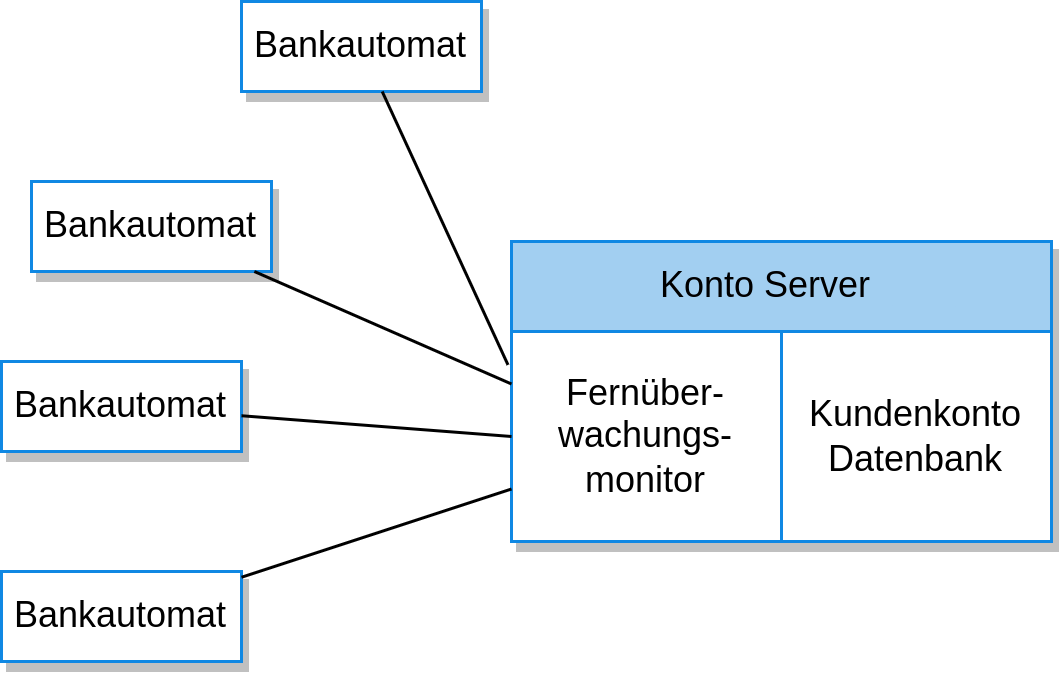

The diagram above was exported from draw.io. Its source (the exported page's mxGraphModel, read from the mxfile embedded in the PNG):
<mxGraphModel dx="1176" dy="605" grid="1" gridSize="10" guides="1" tooltips="1" connect="1" arrows="1" fold="1" page="1" pageScale="1" pageWidth="1169" pageHeight="827" math="0" shadow="0">
  <root>
    <mxCell id="0" />
    <mxCell id="1" parent="0" />
    <mxCell id="eAVr2cg9w9aazINy-_In-52" value="Bankautomat" style="whiteSpace=wrap;html=1;imageAspect=0;fillColor=#FFFFFF;strokeColor=#1088E3;strokeWidth=1;shadow=1;" vertex="1" parent="1">
      <mxGeometry x="210" y="440" width="80" height="30" as="geometry" />
    </mxCell>
    <mxCell id="eAVr2cg9w9aazINy-_In-53" value="" style="whiteSpace=wrap;html=1;imageAspect=0;fillColor=#A2CFF1;strokeColor=#1088E3;strokeWidth=1;shadow=1;labelPosition=center;verticalLabelPosition=top;align=center;verticalAlign=bottom;spacingTop=0;" vertex="1" parent="1">
      <mxGeometry x="380" y="400" width="180" height="100" as="geometry" />
    </mxCell>
    <mxCell id="eAVr2cg9w9aazINy-_In-58" value="Fernüber-wachungs-monitor" style="whiteSpace=wrap;html=1;imageAspect=0;fillColor=#FFFFFF;strokeColor=#1088E3;strokeWidth=1;shadow=0;labelPosition=center;verticalLabelPosition=middle;align=center;verticalAlign=middle;" vertex="1" parent="1">
      <mxGeometry x="380" y="430" width="90" height="70" as="geometry" />
    </mxCell>
    <mxCell id="eAVr2cg9w9aazINy-_In-59" value="Kundenkonto Datenbank" style="whiteSpace=wrap;html=1;imageAspect=0;fillColor=#FFFFFF;strokeColor=#1088E3;strokeWidth=1;shadow=0;labelPosition=center;verticalLabelPosition=middle;align=center;verticalAlign=middle;" vertex="1" parent="1">
      <mxGeometry x="470" y="430" width="90" height="70" as="geometry" />
    </mxCell>
    <mxCell id="eAVr2cg9w9aazINy-_In-62" value="Konto Server" style="text;html=1;strokeColor=none;fillColor=none;align=center;verticalAlign=middle;whiteSpace=wrap;rounded=0;shadow=0;" vertex="1" parent="1">
      <mxGeometry x="425" y="400" width="80" height="30" as="geometry" />
    </mxCell>
    <mxCell id="eAVr2cg9w9aazINy-_In-63" value="Bankautomat" style="whiteSpace=wrap;html=1;imageAspect=0;fillColor=#FFFFFF;strokeColor=#1088E3;strokeWidth=1;shadow=1;" vertex="1" parent="1">
      <mxGeometry x="220" y="380" width="80" height="30" as="geometry" />
    </mxCell>
    <mxCell id="eAVr2cg9w9aazINy-_In-64" value="Bankautomat" style="whiteSpace=wrap;html=1;imageAspect=0;fillColor=#FFFFFF;strokeColor=#1088E3;strokeWidth=1;shadow=1;" vertex="1" parent="1">
      <mxGeometry x="210" y="510" width="80" height="30" as="geometry" />
    </mxCell>
    <mxCell id="eAVr2cg9w9aazINy-_In-65" value="Bankautomat" style="whiteSpace=wrap;html=1;imageAspect=0;fillColor=#FFFFFF;strokeColor=#1088E3;strokeWidth=1;shadow=1;" vertex="1" parent="1">
      <mxGeometry x="290" y="320" width="80" height="30" as="geometry" />
    </mxCell>
    <mxCell id="eAVr2cg9w9aazINy-_In-66" value="" style="endArrow=none;html=1;rounded=0;exitX=-0.013;exitY=0.159;exitDx=0;exitDy=0;exitPerimeter=0;" edge="1" parent="1" source="eAVr2cg9w9aazINy-_In-58" target="eAVr2cg9w9aazINy-_In-65">
      <mxGeometry width="50" height="50" relative="1" as="geometry">
        <mxPoint x="300.0043899942083" y="289.9960405981151" as="sourcePoint" />
        <mxPoint x="328.9900000000001" y="240.69000000000005" as="targetPoint" />
      </mxGeometry>
    </mxCell>
    <mxCell id="eAVr2cg9w9aazINy-_In-67" value="" style="endArrow=none;html=1;rounded=0;entryX=0;entryY=0.25;entryDx=0;entryDy=0;" edge="1" parent="1" source="eAVr2cg9w9aazINy-_In-63" target="eAVr2cg9w9aazINy-_In-58">
      <mxGeometry width="50" height="50" relative="1" as="geometry">
        <mxPoint x="510.1143899942083" y="255.7460405981151" as="sourcePoint" />
        <mxPoint x="539.1000000000001" y="206.44000000000005" as="targetPoint" />
      </mxGeometry>
    </mxCell>
    <mxCell id="eAVr2cg9w9aazINy-_In-68" value="" style="endArrow=none;html=1;rounded=0;entryX=0;entryY=0.5;entryDx=0;entryDy=0;" edge="1" parent="1" source="eAVr2cg9w9aazINy-_In-52" target="eAVr2cg9w9aazINy-_In-58">
      <mxGeometry width="50" height="50" relative="1" as="geometry">
        <mxPoint x="520.1143899942083" y="265.7460405981151" as="sourcePoint" />
        <mxPoint x="549.1000000000001" y="216.44000000000005" as="targetPoint" />
      </mxGeometry>
    </mxCell>
    <mxCell id="eAVr2cg9w9aazINy-_In-69" value="" style="endArrow=none;html=1;rounded=0;entryX=0;entryY=0.75;entryDx=0;entryDy=0;" edge="1" parent="1" source="eAVr2cg9w9aazINy-_In-64" target="eAVr2cg9w9aazINy-_In-58">
      <mxGeometry width="50" height="50" relative="1" as="geometry">
        <mxPoint x="530.1143899942083" y="275.7460405981151" as="sourcePoint" />
        <mxPoint x="559.1000000000001" y="226.44000000000005" as="targetPoint" />
      </mxGeometry>
    </mxCell>
  </root>
</mxGraphModel>